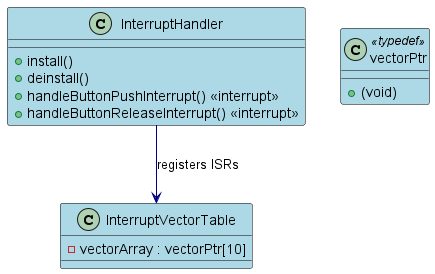

The diagram above was rendered by PlantUML. Its source (embedded in the PNG):
@startuml InterruptPattern_ClassDiagram

skinparam class {
    BackgroundColor LightBlue
    ArrowColor Navy
    BorderColor Black
}

class InterruptHandler {
    + install()
    + deinstall()
    + handleButtonPushInterrupt() <<interrupt>>
    + handleButtonReleaseInterrupt() <<interrupt>>
}

class InterruptVectorTable {
    - vectorArray : vectorPtr[10]
}

' vectorPtr is a function pointer type to parameterless ISRs.
class vectorPtr <<typedef>> {
    + (void) 
}

InterruptHandler --> InterruptVectorTable : registers ISRs

@enduml